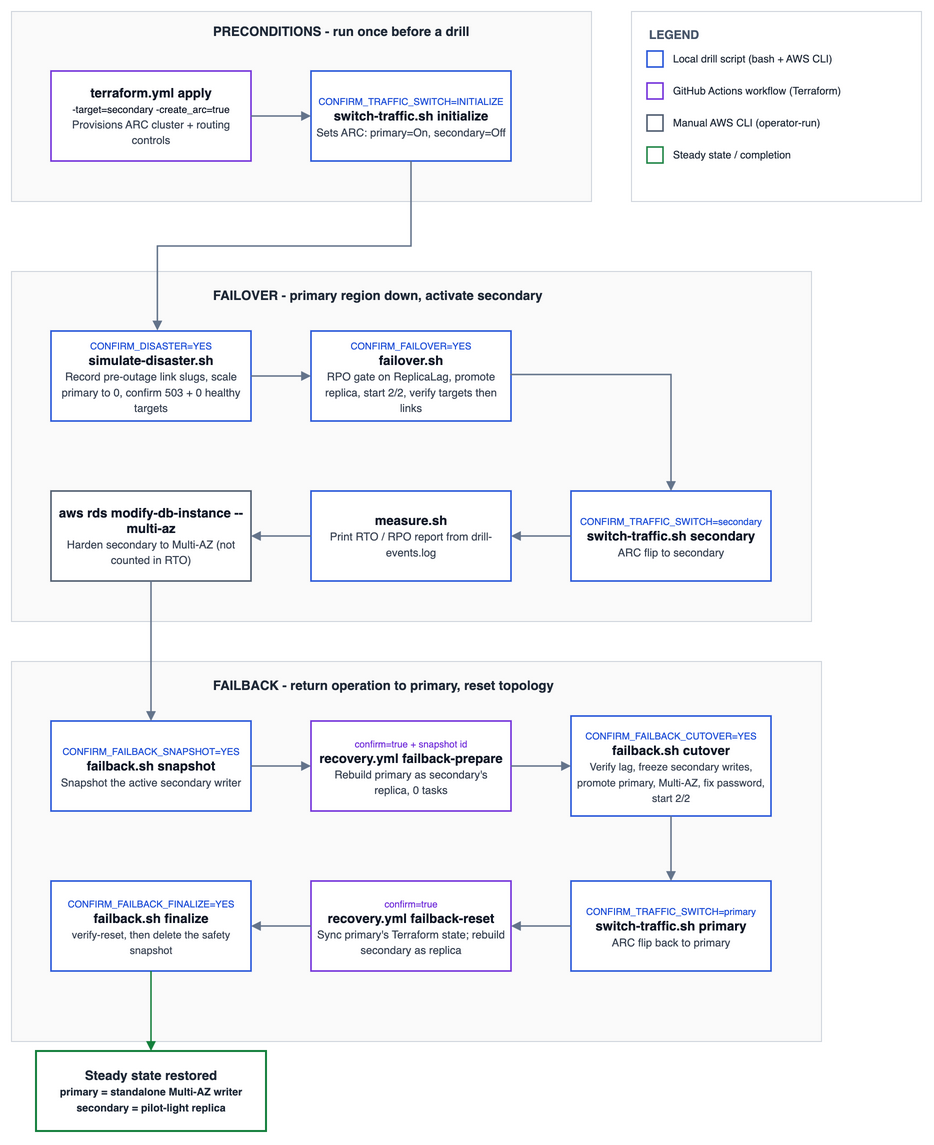

The diagram above was exported from draw.io. Its source (the exported page's mxGraphModel, read from the mxfile embedded in the PNG):
<mxGraphModel dx="1562" dy="1104" grid="1" gridSize="10" guides="1" tooltips="1" connect="1" arrows="1" fold="1" page="1" pageScale="1" pageWidth="827" pageHeight="1169" background="#FFFFFF" math="0" shadow="0">
  <root>
    <mxCell id="0" />
    <mxCell id="1" parent="0" />
    <mxCell id="bg1" style="rounded=0;fillColor=#FAFAFA;strokeColor=#D0D5DD;strokeWidth=1;" parent="1" vertex="1">
      <mxGeometry x="40" y="40" width="580" height="190" as="geometry" />
    </mxCell>
    <mxCell id="ttl1" value="PRECONDITIONS - run once before a drill" style="text;html=1;fontSize=13;fontStyle=1;fontColor=#1F2937;align=left;verticalAlign=top;" parent="1" vertex="1">
      <mxGeometry x="240" y="46" width="500" height="24" as="geometry" />
    </mxCell>
    <mxCell id="p1" value="&lt;b&gt;terraform.yml apply&lt;/b&gt;&lt;br&gt;&lt;font style=&quot;font-size:10px&quot;&gt;-target=secondary -create_arc=true&lt;/font&gt;&lt;br&gt;&lt;font style=&quot;font-size:11px;color:#374151&quot;&gt;Provisions ARC cluster + routing controls&lt;/font&gt;" style="rounded=0;whiteSpace=wrap;html=1;fontSize=13;fontColor=#111827;align=center;verticalAlign=middle;strokeWidth=1.5;fillColor=#FFFFFF;strokeColor=#6D28D9;spacing=6;" parent="1" vertex="1">
      <mxGeometry x="80" y="100" width="200" height="90" as="geometry" />
    </mxCell>
    <mxCell id="p2" value="&lt;font style=&quot;font-size:9.5px;color:#1D4ED8&quot;&gt;CONFIRM_TRAFFIC_SWITCH=INITIALIZE&lt;/font&gt;&lt;br&gt;&lt;b&gt;switch-traffic.sh initialize&lt;/b&gt;&lt;br&gt;&lt;font style=&quot;font-size:11px;color:#374151&quot;&gt;Sets ARC: primary=On, secondary=Off&lt;/font&gt;" style="rounded=0;whiteSpace=wrap;html=1;fontSize=13;fontColor=#111827;align=center;verticalAlign=middle;strokeWidth=1.5;fillColor=#FFFFFF;strokeColor=#1D4ED8;spacing=6;" parent="1" vertex="1">
      <mxGeometry x="340" y="100" width="200" height="90" as="geometry" />
    </mxCell>
    <mxCell id="legendBg" style="rounded=0;fillColor=#FFFFFF;strokeColor=#D0D5DD;strokeWidth=1;" parent="1" vertex="1">
      <mxGeometry x="660" y="40" width="290" height="190" as="geometry" />
    </mxCell>
    <mxCell id="legendTtl" value="LEGEND" style="text;html=1;fontSize=12;fontStyle=1;fontColor=#475569;align=left;" parent="1" vertex="1">
      <mxGeometry x="676" y="50" width="200" height="20" as="geometry" />
    </mxCell>
    <mxCell id="leg0sw" style="rounded=0;fillColor=#FFFFFF;strokeColor=#1D4ED8;strokeWidth=1.5;" parent="1" vertex="1">
      <mxGeometry x="676" y="80" width="16" height="16" as="geometry" />
    </mxCell>
    <mxCell id="leg0tx" value="Local drill script (bash + AWS CLI)" style="text;html=1;fontSize=10.5;align=left;verticalAlign=middle;fontColor=#1F2937;" parent="1" vertex="1">
      <mxGeometry x="700" y="76" width="245" height="24" as="geometry" />
    </mxCell>
    <mxCell id="leg1sw" style="rounded=0;fillColor=#FFFFFF;strokeColor=#6D28D9;strokeWidth=1.5;" parent="1" vertex="1">
      <mxGeometry x="676" y="112" width="16" height="16" as="geometry" />
    </mxCell>
    <mxCell id="leg1tx" value="GitHub Actions workflow (Terraform)" style="text;html=1;fontSize=10.5;align=left;verticalAlign=middle;fontColor=#1F2937;" parent="1" vertex="1">
      <mxGeometry x="700" y="108" width="245" height="24" as="geometry" />
    </mxCell>
    <mxCell id="leg2sw" style="rounded=0;fillColor=#FFFFFF;strokeColor=#475569;strokeWidth=1.5;" parent="1" vertex="1">
      <mxGeometry x="676" y="144" width="16" height="16" as="geometry" />
    </mxCell>
    <mxCell id="leg2tx" value="Manual AWS CLI (operator-run)" style="text;html=1;fontSize=10.5;align=left;verticalAlign=middle;fontColor=#1F2937;" parent="1" vertex="1">
      <mxGeometry x="700" y="140" width="245" height="24" as="geometry" />
    </mxCell>
    <mxCell id="leg4sw" style="rounded=0;fillColor=#FFFFFF;strokeColor=#15803D;strokeWidth=1.5;" parent="1" vertex="1">
      <mxGeometry x="676" y="176" width="16" height="16" as="geometry" />
    </mxCell>
    <mxCell id="leg4tx" value="Steady state / completion" style="text;html=1;fontSize=10.5;align=left;verticalAlign=middle;fontColor=#1F2937;" parent="1" vertex="1">
      <mxGeometry x="700" y="172" width="245" height="24" as="geometry" />
    </mxCell>
    <mxCell id="bg2" style="rounded=0;fillColor=#FAFAFA;strokeColor=#D0D5DD;strokeWidth=1;" parent="1" vertex="1">
      <mxGeometry x="40" y="300" width="800" height="350" as="geometry" />
    </mxCell>
    <mxCell id="ttl2" value="FAILOVER - primary region down, activate secondary" style="text;html=1;fontSize=13;fontStyle=1;fontColor=#1F2937;align=left;verticalAlign=top;" parent="1" vertex="1">
      <mxGeometry x="240" y="310" width="600" height="24" as="geometry" />
    </mxCell>
    <mxCell id="f1" value="&lt;font style=&quot;font-size: 9.5px; color: rgb(29, 78, 216);&quot;&gt;CONFIRM_DISASTER=YES&lt;/font&gt;&lt;br&gt;&lt;b&gt;simulate-disaster.sh&lt;/b&gt;&lt;br&gt;&lt;font style=&quot;font-size: 11px; color: rgb(55, 65, 81);&quot;&gt;Record pre-outage link slugs, scale primary to 0, confirm 503 + 0 healthy targets&lt;/font&gt;" style="rounded=0;whiteSpace=wrap;html=1;fontSize=13;fontColor=#111827;align=center;verticalAlign=middle;strokeWidth=1.5;fillColor=#FFFFFF;strokeColor=#1D4ED8;spacing=6;" parent="1" vertex="1">
      <mxGeometry x="80" y="360" width="200" height="90" as="geometry" />
    </mxCell>
    <mxCell id="f3" value="&lt;font style=&quot;font-size: 9.5px; color: rgb(29, 78, 216);&quot;&gt;CONFIRM_FAILOVER=YES&lt;/font&gt;&lt;br&gt;&lt;b&gt;failover.sh&lt;/b&gt;&lt;br&gt;&lt;font style=&quot;font-size: 11px; color: rgb(55, 65, 81);&quot;&gt;RPO gate on ReplicaLag, promote replica, start 2/2, verify targets then links&lt;/font&gt;" style="rounded=0;whiteSpace=wrap;html=1;fontSize=13;fontColor=#111827;align=center;verticalAlign=middle;strokeWidth=1.5;fillColor=#FFFFFF;strokeColor=#1D4ED8;spacing=6;" parent="1" vertex="1">
      <mxGeometry x="340" y="360" width="200" height="90" as="geometry" />
    </mxCell>
    <mxCell id="f4" value="&lt;font style=&quot;font-size: 9.5px; color: rgb(29, 78, 216);&quot;&gt;CONFIRM_TRAFFIC_SWITCH=secondary&lt;/font&gt;&lt;br&gt;&lt;b&gt;switch-traffic.sh secondary&lt;/b&gt;&lt;br&gt;&lt;font style=&quot;font-size: 11px; color: rgb(55, 65, 81);&quot;&gt;ARC flip to secondary&lt;br&gt;&lt;/font&gt;" style="rounded=0;whiteSpace=wrap;html=1;fontSize=13;fontColor=#111827;align=center;verticalAlign=middle;strokeWidth=1.5;fillColor=#FFFFFF;strokeColor=#1D4ED8;spacing=6;" parent="1" vertex="1">
      <mxGeometry x="600" y="520" width="200" height="90" as="geometry" />
    </mxCell>
    <mxCell id="f5" value="&lt;b&gt;measure.sh&lt;/b&gt;&lt;br&gt;&lt;font style=&quot;font-size:11px;color:#374151&quot;&gt;Print RTO / RPO report from drill-events.log&lt;/font&gt;" style="rounded=0;whiteSpace=wrap;html=1;fontSize=13;fontColor=#111827;align=center;verticalAlign=middle;strokeWidth=1.5;fillColor=#FFFFFF;strokeColor=#1D4ED8;spacing=6;" parent="1" vertex="1">
      <mxGeometry x="340" y="520" width="200" height="90" as="geometry" />
    </mxCell>
    <mxCell id="f6" value="&lt;b&gt;aws rds modify-db-instance --multi-az&lt;/b&gt;&lt;br&gt;&lt;font style=&quot;font-size:11px;color:#374151&quot;&gt;Harden secondary to Multi-AZ (not counted in RTO)&lt;/font&gt;" style="rounded=0;whiteSpace=wrap;html=1;fontSize=13;fontColor=#111827;align=center;verticalAlign=middle;strokeWidth=1.5;fillColor=#FFFFFF;strokeColor=#475569;spacing=6;" parent="1" vertex="1">
      <mxGeometry x="80" y="520" width="200" height="90" as="geometry" />
    </mxCell>
    <mxCell id="bg3" style="rounded=0;fillColor=#FAFAFA;strokeColor=#D0D5DD;strokeWidth=1;" parent="1" vertex="1">
      <mxGeometry x="40" y="690" width="810" height="380" as="geometry" />
    </mxCell>
    <mxCell id="ttl3" value="FAILBACK - return operation to primary, reset topology" style="text;html=1;fontSize=13;fontStyle=1;fontColor=#1F2937;align=left;verticalAlign=top;" parent="1" vertex="1">
      <mxGeometry x="240" y="700" width="700" height="24" as="geometry" />
    </mxCell>
    <mxCell id="b1" value="&lt;font style=&quot;font-size:9.5px;color:#1D4ED8&quot;&gt;CONFIRM_FAILBACK_SNAPSHOT=YES&lt;/font&gt;&lt;br&gt;&lt;b&gt;failback.sh snapshot&lt;/b&gt;&lt;br&gt;&lt;font style=&quot;font-size:11px;color:#374151&quot;&gt;Snapshot the active secondary writer&lt;/font&gt;" style="rounded=0;whiteSpace=wrap;html=1;fontSize=13;fontColor=#111827;align=center;verticalAlign=middle;strokeWidth=1.5;fillColor=#FFFFFF;strokeColor=#1D4ED8;spacing=6;" parent="1" vertex="1">
      <mxGeometry x="80" y="750" width="200" height="90" as="geometry" />
    </mxCell>
    <mxCell id="b2" value="&lt;font style=&quot;font-size:9.5px;color:#6D28D9&quot;&gt;confirm=true + snapshot id&lt;/font&gt;&lt;br&gt;&lt;b&gt;recovery.yml failback-prepare&lt;/b&gt;&lt;br&gt;&lt;font style=&quot;font-size:11px;color:#374151&quot;&gt;Rebuild primary as secondary's replica, 0 tasks&lt;/font&gt;" style="rounded=0;whiteSpace=wrap;html=1;fontSize=13;fontColor=#111827;align=center;verticalAlign=middle;strokeWidth=1.5;fillColor=#FFFFFF;strokeColor=#6D28D9;spacing=6;" parent="1" vertex="1">
      <mxGeometry x="340" y="750" width="200" height="90" as="geometry" />
    </mxCell>
    <mxCell id="b3" value="&lt;font style=&quot;font-size:9.5px;color:#1D4ED8&quot;&gt;CONFIRM_FAILBACK_CUTOVER=YES&lt;/font&gt;&lt;br&gt;&lt;b&gt;failback.sh cutover&lt;/b&gt;&lt;br&gt;&lt;font style=&quot;font-size:10.5px;color:#374151&quot;&gt;Verify lag, freeze secondary writes, promote primary, Multi-AZ, fix password, start 2/2&lt;/font&gt;" style="rounded=0;whiteSpace=wrap;html=1;fontSize=13;fontColor=#111827;align=center;verticalAlign=middle;strokeWidth=1.5;fillColor=#FFFFFF;strokeColor=#1D4ED8;spacing=6;" parent="1" vertex="1">
      <mxGeometry x="600" y="745" width="200" height="100" as="geometry" />
    </mxCell>
    <mxCell id="b7" value="&lt;font style=&quot;font-size:9.5px;color:#1D4ED8&quot;&gt;CONFIRM_TRAFFIC_SWITCH=primary&lt;/font&gt;&lt;br&gt;&lt;b&gt;switch-traffic.sh primary&lt;/b&gt;&lt;br&gt;&lt;font style=&quot;font-size:11px;color:#374151&quot;&gt;ARC flip back to primary&lt;/font&gt;" style="rounded=0;whiteSpace=wrap;html=1;fontSize=13;fontColor=#111827;align=center;verticalAlign=middle;strokeWidth=1.5;fillColor=#FFFFFF;strokeColor=#1D4ED8;spacing=6;" parent="1" vertex="1">
      <mxGeometry x="600" y="910" width="200" height="90" as="geometry" />
    </mxCell>
    <mxCell id="b8" value="&lt;font style=&quot;font-size:9.5px;color:#6D28D9&quot;&gt;confirm=true&lt;/font&gt;&lt;br&gt;&lt;b&gt;recovery.yml failback-reset&lt;/b&gt;&lt;br&gt;&lt;font style=&quot;font-size:11px;color:#374151&quot;&gt;Sync primary's Terraform state; rebuild secondary as replica&lt;/font&gt;" style="rounded=0;whiteSpace=wrap;html=1;fontSize=13;fontColor=#111827;align=center;verticalAlign=middle;strokeWidth=1.5;fillColor=#FFFFFF;strokeColor=#6D28D9;spacing=6;" parent="1" vertex="1">
      <mxGeometry x="340" y="910" width="200" height="90" as="geometry" />
    </mxCell>
    <mxCell id="b9" value="&lt;font style=&quot;font-size:9.5px;color:#1D4ED8&quot;&gt;CONFIRM_FAILBACK_FINALIZE=YES&lt;/font&gt;&lt;br&gt;&lt;b&gt;failback.sh finalize&lt;/b&gt;&lt;br&gt;&lt;font style=&quot;font-size:10.5px;color:#374151&quot;&gt;verify-reset, then delete the safety snapshot&lt;/font&gt;" style="rounded=0;whiteSpace=wrap;html=1;fontSize=13;fontColor=#111827;align=center;verticalAlign=middle;strokeWidth=1.5;fillColor=#FFFFFF;strokeColor=#1D4ED8;spacing=6;" parent="1" vertex="1">
      <mxGeometry x="80" y="910" width="200" height="90" as="geometry" />
    </mxCell>
    <mxCell id="done" value="Steady state restored&lt;br&gt;&lt;font style=&quot;font-size:10.5px&quot;&gt;primary = standalone Multi-AZ writer&lt;br&gt;secondary = pilot-light replica&lt;/font&gt;" style="rounded=0;whiteSpace=wrap;html=1;fontSize=13;fontStyle=1;align=center;verticalAlign=middle;strokeWidth=2;fillColor=#FFFFFF;strokeColor=#15803D;fontColor=#1F2937;spacing=4;" parent="1" vertex="1">
      <mxGeometry x="65" y="1080" width="230" height="80" as="geometry" />
    </mxCell>
    <mxCell id="e1" style="edgeStyle=orthogonalEdgeStyle;rounded=0;html=1;strokeColor=#64748B;strokeWidth=1.5;endArrow=block;endFill=1;exitX=1;exitY=0.5;exitDx=0;exitDy=0;entryX=0;entryY=0.5;entryDx=0;entryDy=0;" parent="1" source="p1" target="p2" edge="1">
      <mxGeometry relative="1" as="geometry" />
    </mxCell>
    <mxCell id="e2" style="edgeStyle=orthogonalEdgeStyle;rounded=0;html=1;strokeColor=#64748B;strokeWidth=1.5;endArrow=block;endFill=1;exitX=0.5;exitY=1;exitDx=0;exitDy=0;entryX=0.532;entryY=-0.005;entryDx=0;entryDy=0;entryPerimeter=0;" parent="1" source="p2" target="f1" edge="1">
      <mxGeometry relative="1" as="geometry" />
    </mxCell>
    <mxCell id="e3" style="edgeStyle=orthogonalEdgeStyle;rounded=0;html=1;strokeColor=#64748B;strokeWidth=1.5;endArrow=block;endFill=1;exitX=1;exitY=0.5;exitDx=0;exitDy=0;entryX=0;entryY=0.5;entryDx=0;entryDy=0;" parent="1" source="f1" target="f3" edge="1">
      <mxGeometry relative="1" as="geometry" />
    </mxCell>
    <mxCell id="e5" style="edgeStyle=orthogonalEdgeStyle;rounded=0;html=1;strokeColor=#64748B;strokeWidth=1.5;endArrow=block;endFill=1;exitX=0.996;exitY=0.483;exitDx=0;exitDy=0;entryX=0.5;entryY=0;entryDx=0;entryDy=0;exitPerimeter=0;" parent="1" source="f3" target="f4" edge="1">
      <mxGeometry relative="1" as="geometry" />
    </mxCell>
    <mxCell id="e6" style="edgeStyle=orthogonalEdgeStyle;rounded=0;html=1;strokeColor=#64748B;strokeWidth=1.5;endArrow=block;endFill=1;exitX=0;exitY=0.5;exitDx=0;exitDy=0;entryX=1;entryY=0.5;entryDx=0;entryDy=0;" parent="1" source="f4" target="f5" edge="1">
      <mxGeometry relative="1" as="geometry" />
    </mxCell>
    <mxCell id="e7" style="edgeStyle=orthogonalEdgeStyle;rounded=0;html=1;strokeColor=#64748B;strokeWidth=1.5;endArrow=block;endFill=1;exitX=0;exitY=0.5;exitDx=0;exitDy=0;entryX=1;entryY=0.5;entryDx=0;entryDy=0;" parent="1" source="f5" target="f6" edge="1">
      <mxGeometry relative="1" as="geometry" />
    </mxCell>
    <mxCell id="e8" style="edgeStyle=orthogonalEdgeStyle;rounded=0;html=1;strokeColor=#64748B;strokeWidth=1.5;endArrow=block;endFill=1;exitX=0.5;exitY=1;exitDx=0;exitDy=0;entryX=0.5;entryY=0;entryDx=0;entryDy=0;" parent="1" source="f6" target="b1" edge="1">
      <mxGeometry relative="1" as="geometry" />
    </mxCell>
    <mxCell id="e9" style="edgeStyle=orthogonalEdgeStyle;rounded=0;html=1;strokeColor=#64748B;strokeWidth=1.5;endArrow=block;endFill=1;exitX=1;exitY=0.5;exitDx=0;exitDy=0;entryX=0;entryY=0.5;entryDx=0;entryDy=0;" parent="1" source="b1" target="b2" edge="1">
      <mxGeometry relative="1" as="geometry" />
    </mxCell>
    <mxCell id="e10" style="edgeStyle=orthogonalEdgeStyle;rounded=0;html=1;strokeColor=#64748B;strokeWidth=1.5;endArrow=block;endFill=1;exitX=1;exitY=0.5;exitDx=0;exitDy=0;entryX=0;entryY=0.5;entryDx=0;entryDy=0;" parent="1" source="b2" target="b3" edge="1">
      <mxGeometry relative="1" as="geometry" />
    </mxCell>
    <mxCell id="e11" style="edgeStyle=orthogonalEdgeStyle;rounded=0;html=1;strokeColor=#64748B;strokeWidth=1.5;endArrow=block;endFill=1;exitX=0.5;exitY=1;exitDx=0;exitDy=0;entryX=0.5;entryY=0;entryDx=0;entryDy=0;" parent="1" source="b3" target="b7" edge="1">
      <mxGeometry relative="1" as="geometry" />
    </mxCell>
    <mxCell id="e15" style="edgeStyle=orthogonalEdgeStyle;rounded=0;html=1;strokeColor=#64748B;strokeWidth=1.5;endArrow=block;endFill=1;exitX=0;exitY=0.5;exitDx=0;exitDy=0;entryX=1;entryY=0.5;entryDx=0;entryDy=0;" parent="1" source="b7" target="b8" edge="1">
      <mxGeometry relative="1" as="geometry" />
    </mxCell>
    <mxCell id="e16" style="edgeStyle=orthogonalEdgeStyle;rounded=0;html=1;strokeColor=#64748B;strokeWidth=1.5;endArrow=block;endFill=1;exitX=0;exitY=0.5;exitDx=0;exitDy=0;entryX=1;entryY=0.5;entryDx=0;entryDy=0;" parent="1" source="b8" target="b9" edge="1">
      <mxGeometry relative="1" as="geometry" />
    </mxCell>
    <mxCell id="e18" style="edgeStyle=orthogonalEdgeStyle;rounded=0;html=1;strokeColor=#15803D;strokeWidth=1.5;endArrow=block;endFill=1;exitX=0.5;exitY=1;exitDx=0;exitDy=0;entryX=0.5;entryY=0;entryDx=0;entryDy=0;" parent="1" source="b9" target="done" edge="1">
      <mxGeometry relative="1" as="geometry" />
    </mxCell>
  </root>
</mxGraphModel>